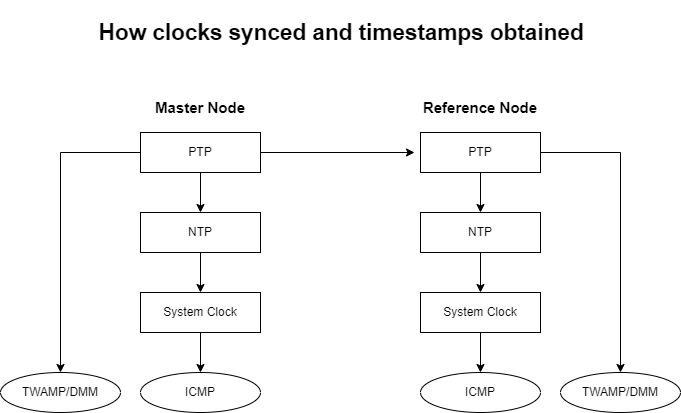

The diagram above was exported from draw.io. Its source (the exported page's mxGraphModel, read from the mxfile embedded in the PNG):
<mxGraphModel dx="1422" dy="914" grid="1" gridSize="10" guides="1" tooltips="1" connect="1" arrows="1" fold="1" page="1" pageScale="1" pageWidth="850" pageHeight="550" math="0" shadow="0">
  <root>
    <mxCell id="0" />
    <mxCell id="1" parent="0" />
    <mxCell id="1xz8jXP8AR9kakefnSXJ-10" style="edgeStyle=orthogonalEdgeStyle;rounded=0;orthogonalLoop=1;jettySize=auto;html=1;exitX=0.5;exitY=1;exitDx=0;exitDy=0;entryX=0.5;entryY=0;entryDx=0;entryDy=0;" edge="1" parent="1" source="1xz8jXP8AR9kakefnSXJ-1" target="1xz8jXP8AR9kakefnSXJ-9">
      <mxGeometry relative="1" as="geometry" />
    </mxCell>
    <mxCell id="1xz8jXP8AR9kakefnSXJ-17" style="edgeStyle=orthogonalEdgeStyle;rounded=0;orthogonalLoop=1;jettySize=auto;html=1;exitX=1;exitY=0.5;exitDx=0;exitDy=0;entryX=-0.05;entryY=0.5;entryDx=0;entryDy=0;entryPerimeter=0;" edge="1" parent="1" source="1xz8jXP8AR9kakefnSXJ-1" target="1xz8jXP8AR9kakefnSXJ-2">
      <mxGeometry relative="1" as="geometry" />
    </mxCell>
    <mxCell id="1xz8jXP8AR9kakefnSXJ-24" style="edgeStyle=orthogonalEdgeStyle;rounded=0;orthogonalLoop=1;jettySize=auto;html=1;exitX=0;exitY=0.5;exitDx=0;exitDy=0;entryX=0.5;entryY=0;entryDx=0;entryDy=0;" edge="1" parent="1" source="1xz8jXP8AR9kakefnSXJ-1" target="1xz8jXP8AR9kakefnSXJ-22">
      <mxGeometry relative="1" as="geometry" />
    </mxCell>
    <mxCell id="1xz8jXP8AR9kakefnSXJ-1" value="PTP" style="rounded=0;whiteSpace=wrap;html=1;" vertex="1" parent="1">
      <mxGeometry x="219" y="160" width="120" height="40" as="geometry" />
    </mxCell>
    <mxCell id="1xz8jXP8AR9kakefnSXJ-13" style="edgeStyle=orthogonalEdgeStyle;rounded=0;orthogonalLoop=1;jettySize=auto;html=1;exitX=0.5;exitY=1;exitDx=0;exitDy=0;entryX=0.5;entryY=0;entryDx=0;entryDy=0;" edge="1" parent="1" source="1xz8jXP8AR9kakefnSXJ-2" target="1xz8jXP8AR9kakefnSXJ-4">
      <mxGeometry relative="1" as="geometry" />
    </mxCell>
    <mxCell id="1xz8jXP8AR9kakefnSXJ-25" style="edgeStyle=orthogonalEdgeStyle;rounded=0;orthogonalLoop=1;jettySize=auto;html=1;exitX=1;exitY=0.5;exitDx=0;exitDy=0;entryX=0.5;entryY=0;entryDx=0;entryDy=0;" edge="1" parent="1" source="1xz8jXP8AR9kakefnSXJ-2">
      <mxGeometry relative="1" as="geometry">
        <mxPoint x="699" y="400" as="targetPoint" />
      </mxGeometry>
    </mxCell>
    <mxCell id="1xz8jXP8AR9kakefnSXJ-2" value="PTP" style="rounded=0;whiteSpace=wrap;html=1;" vertex="1" parent="1">
      <mxGeometry x="499" y="160" width="120" height="40" as="geometry" />
    </mxCell>
    <mxCell id="1xz8jXP8AR9kakefnSXJ-15" style="edgeStyle=orthogonalEdgeStyle;rounded=0;orthogonalLoop=1;jettySize=auto;html=1;exitX=0.5;exitY=1;exitDx=0;exitDy=0;entryX=0.5;entryY=0;entryDx=0;entryDy=0;" edge="1" parent="1" source="1xz8jXP8AR9kakefnSXJ-4" target="1xz8jXP8AR9kakefnSXJ-7">
      <mxGeometry relative="1" as="geometry" />
    </mxCell>
    <mxCell id="1xz8jXP8AR9kakefnSXJ-4" value="NTP" style="rounded=0;whiteSpace=wrap;html=1;" vertex="1" parent="1">
      <mxGeometry x="499" y="240" width="120" height="40" as="geometry" />
    </mxCell>
    <mxCell id="1xz8jXP8AR9kakefnSXJ-12" style="edgeStyle=orthogonalEdgeStyle;rounded=0;orthogonalLoop=1;jettySize=auto;html=1;exitX=0.5;exitY=1;exitDx=0;exitDy=0;entryX=0.5;entryY=0;entryDx=0;entryDy=0;" edge="1" parent="1" source="1xz8jXP8AR9kakefnSXJ-6">
      <mxGeometry relative="1" as="geometry">
        <mxPoint x="279" y="400" as="targetPoint" />
      </mxGeometry>
    </mxCell>
    <mxCell id="1xz8jXP8AR9kakefnSXJ-6" value="System Clock" style="rounded=0;whiteSpace=wrap;html=1;" vertex="1" parent="1">
      <mxGeometry x="219" y="320" width="120" height="40" as="geometry" />
    </mxCell>
    <mxCell id="1xz8jXP8AR9kakefnSXJ-16" style="edgeStyle=orthogonalEdgeStyle;rounded=0;orthogonalLoop=1;jettySize=auto;html=1;exitX=0.5;exitY=1;exitDx=0;exitDy=0;entryX=0.5;entryY=0;entryDx=0;entryDy=0;" edge="1" parent="1" source="1xz8jXP8AR9kakefnSXJ-7">
      <mxGeometry relative="1" as="geometry">
        <mxPoint x="559" y="400" as="targetPoint" />
      </mxGeometry>
    </mxCell>
    <mxCell id="1xz8jXP8AR9kakefnSXJ-7" value="System Clock" style="rounded=0;whiteSpace=wrap;html=1;" vertex="1" parent="1">
      <mxGeometry x="499" y="320" width="120" height="40" as="geometry" />
    </mxCell>
    <mxCell id="1xz8jXP8AR9kakefnSXJ-11" style="edgeStyle=orthogonalEdgeStyle;rounded=0;orthogonalLoop=1;jettySize=auto;html=1;exitX=0.5;exitY=1;exitDx=0;exitDy=0;entryX=0.5;entryY=0;entryDx=0;entryDy=0;" edge="1" parent="1" source="1xz8jXP8AR9kakefnSXJ-9" target="1xz8jXP8AR9kakefnSXJ-6">
      <mxGeometry relative="1" as="geometry" />
    </mxCell>
    <mxCell id="1xz8jXP8AR9kakefnSXJ-9" value="NTP" style="rounded=0;whiteSpace=wrap;html=1;" vertex="1" parent="1">
      <mxGeometry x="219" y="240" width="120" height="40" as="geometry" />
    </mxCell>
    <mxCell id="1xz8jXP8AR9kakefnSXJ-18" value="Master Node" style="text;html=1;strokeColor=none;fillColor=none;align=center;verticalAlign=middle;whiteSpace=wrap;rounded=0;fontStyle=1;fontSize=15;" vertex="1" parent="1">
      <mxGeometry x="219" y="120" width="120" height="30" as="geometry" />
    </mxCell>
    <mxCell id="1xz8jXP8AR9kakefnSXJ-19" value="Reference Node" style="text;html=1;strokeColor=none;fillColor=none;align=center;verticalAlign=middle;whiteSpace=wrap;rounded=0;fontStyle=1;fontSize=15;" vertex="1" parent="1">
      <mxGeometry x="499" y="120" width="120" height="30" as="geometry" />
    </mxCell>
    <mxCell id="1xz8jXP8AR9kakefnSXJ-20" value="ICMP" style="ellipse;whiteSpace=wrap;html=1;" vertex="1" parent="1">
      <mxGeometry x="499" y="400" width="120" height="40" as="geometry" />
    </mxCell>
    <mxCell id="1xz8jXP8AR9kakefnSXJ-21" value="ICMP" style="ellipse;whiteSpace=wrap;html=1;" vertex="1" parent="1">
      <mxGeometry x="219" y="400" width="120" height="40" as="geometry" />
    </mxCell>
    <mxCell id="1xz8jXP8AR9kakefnSXJ-22" value="TWAMP/DMM" style="ellipse;whiteSpace=wrap;html=1;" vertex="1" parent="1">
      <mxGeometry x="79" y="400" width="120" height="40" as="geometry" />
    </mxCell>
    <mxCell id="1xz8jXP8AR9kakefnSXJ-26" value="TWAMP/DMM" style="ellipse;whiteSpace=wrap;html=1;" vertex="1" parent="1">
      <mxGeometry x="639" y="400" width="120" height="40" as="geometry" />
    </mxCell>
    <mxCell id="1xz8jXP8AR9kakefnSXJ-28" value="&lt;h2&gt;&lt;b&gt;How clocks synced and timestamps obtained&lt;/b&gt;&lt;/h2&gt;" style="text;html=1;strokeColor=none;fillColor=none;align=center;verticalAlign=middle;whiteSpace=wrap;rounded=0;fontSize=15;" vertex="1" parent="1">
      <mxGeometry x="140" y="45" width="560" height="30" as="geometry" />
    </mxCell>
  </root>
</mxGraphModel>